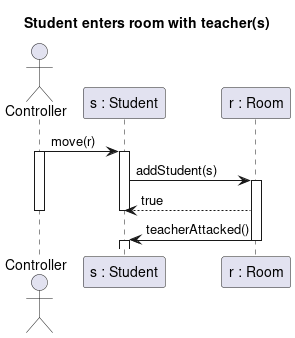

The diagram above was rendered by PlantUML. Its source (embedded in the PNG):
@startuml student_enter_teacher
title Student enters room with teacher(s)

actor Controller as c
participant "s : Student" as s
participant "r : Room" as r


c -> s : move(r)
Activate c
Activate s
s -> r : addStudent(s)


Activate r
r --> s : true
Deactivate s
Deactivate c
r -> s : teacherAttacked()
Deactivate r
Activate s
Deactivate s


@enduml